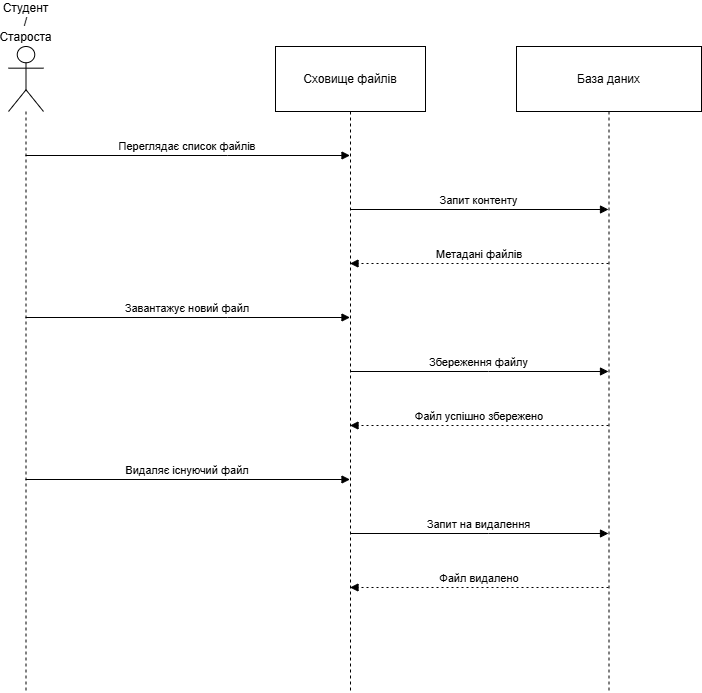

The diagram above was exported from draw.io. Its source (the exported page's mxGraphModel, read from the mxfile embedded in the PNG):
<mxGraphModel dx="1042" dy="2563" grid="1" gridSize="10" guides="1" tooltips="1" connect="1" arrows="1" fold="1" page="1" pageScale="1" pageWidth="1200" pageHeight="1920" math="0" shadow="0">
  <root>
    <mxCell id="0" />
    <mxCell id="1" parent="0" />
    <mxCell id="02etx5NXfFMbHT2FaV97-1" parent="1" style="shape=umlLifeline;perimeter=lifelinePerimeter;whiteSpace=wrap;container=1;dropTarget=0;collapsible=0;recursiveResize=0;outlineConnect=0;portConstraint=eastwest;newEdgeStyle={&quot;edgeStyle&quot;:&quot;elbowEdgeStyle&quot;,&quot;elbow&quot;:&quot;vertical&quot;,&quot;curved&quot;:0,&quot;rounded&quot;:0};participant=umlActor;verticalAlign=bottom;labelPosition=center;verticalLabelPosition=top;align=center;size=65;" value="Студент / Староста" vertex="1">
      <mxGeometry height="646" width="35" x="20" y="20" as="geometry" />
    </mxCell>
    <mxCell id="02etx5NXfFMbHT2FaV97-2" parent="1" style="shape=umlLifeline;perimeter=lifelinePerimeter;whiteSpace=wrap;container=1;dropTarget=0;collapsible=0;recursiveResize=0;outlineConnect=0;portConstraint=eastwest;newEdgeStyle={&quot;edgeStyle&quot;:&quot;elbowEdgeStyle&quot;,&quot;elbow&quot;:&quot;vertical&quot;,&quot;curved&quot;:0,&quot;rounded&quot;:0};size=65;" value="Сховище файлів" vertex="1">
      <mxGeometry height="646" width="150" x="287" y="20" as="geometry" />
    </mxCell>
    <mxCell id="02etx5NXfFMbHT2FaV97-3" parent="1" style="shape=umlLifeline;perimeter=lifelinePerimeter;whiteSpace=wrap;container=1;dropTarget=0;collapsible=0;recursiveResize=0;outlineConnect=0;portConstraint=eastwest;newEdgeStyle={&quot;edgeStyle&quot;:&quot;elbowEdgeStyle&quot;,&quot;elbow&quot;:&quot;vertical&quot;,&quot;curved&quot;:0,&quot;rounded&quot;:0};size=65;" value="База даних" vertex="1">
      <mxGeometry height="646" width="185" x="528" y="20" as="geometry" />
    </mxCell>
    <mxCell id="02etx5NXfFMbHT2FaV97-4" edge="1" parent="1" source="02etx5NXfFMbHT2FaV97-1" style="verticalAlign=bottom;edgeStyle=elbowEdgeStyle;elbow=vertical;curved=0;rounded=0;endArrow=block;" target="02etx5NXfFMbHT2FaV97-2" value="Переглядає список файлів">
      <mxGeometry relative="1" as="geometry">
        <Array as="points">
          <mxPoint x="239" y="129" />
        </Array>
      </mxGeometry>
    </mxCell>
    <mxCell id="02etx5NXfFMbHT2FaV97-5" edge="1" parent="1" source="02etx5NXfFMbHT2FaV97-2" style="verticalAlign=bottom;edgeStyle=elbowEdgeStyle;elbow=vertical;curved=0;rounded=0;endArrow=block;" target="02etx5NXfFMbHT2FaV97-3" value="Запит контенту">
      <mxGeometry relative="1" as="geometry">
        <Array as="points">
          <mxPoint x="500" y="183" />
        </Array>
      </mxGeometry>
    </mxCell>
    <mxCell id="02etx5NXfFMbHT2FaV97-6" edge="1" parent="1" source="02etx5NXfFMbHT2FaV97-3" style="verticalAlign=bottom;edgeStyle=elbowEdgeStyle;elbow=vertical;curved=0;rounded=0;dashed=1;dashPattern=2 3;endArrow=block;" target="02etx5NXfFMbHT2FaV97-2" value="Метадані файлів">
      <mxGeometry relative="1" as="geometry">
        <Array as="points">
          <mxPoint x="503" y="237" />
        </Array>
      </mxGeometry>
    </mxCell>
    <mxCell id="02etx5NXfFMbHT2FaV97-7" edge="1" parent="1" source="02etx5NXfFMbHT2FaV97-1" style="verticalAlign=bottom;edgeStyle=elbowEdgeStyle;elbow=vertical;curved=0;rounded=0;endArrow=block;" target="02etx5NXfFMbHT2FaV97-2" value="Завантажує новий файл">
      <mxGeometry relative="1" as="geometry">
        <Array as="points">
          <mxPoint x="239" y="291" />
        </Array>
      </mxGeometry>
    </mxCell>
    <mxCell id="02etx5NXfFMbHT2FaV97-8" edge="1" parent="1" source="02etx5NXfFMbHT2FaV97-2" style="verticalAlign=bottom;edgeStyle=elbowEdgeStyle;elbow=vertical;curved=0;rounded=0;endArrow=block;" target="02etx5NXfFMbHT2FaV97-3" value="Збереження файлу">
      <mxGeometry relative="1" as="geometry">
        <Array as="points">
          <mxPoint x="500" y="345" />
        </Array>
      </mxGeometry>
    </mxCell>
    <mxCell id="02etx5NXfFMbHT2FaV97-9" edge="1" parent="1" source="02etx5NXfFMbHT2FaV97-3" style="verticalAlign=bottom;edgeStyle=elbowEdgeStyle;elbow=vertical;curved=0;rounded=0;dashed=1;dashPattern=2 3;endArrow=block;" target="02etx5NXfFMbHT2FaV97-2" value="Файл успішно збережено">
      <mxGeometry relative="1" as="geometry">
        <Array as="points">
          <mxPoint x="503" y="399" />
        </Array>
      </mxGeometry>
    </mxCell>
    <mxCell id="02etx5NXfFMbHT2FaV97-10" edge="1" parent="1" source="02etx5NXfFMbHT2FaV97-1" style="verticalAlign=bottom;edgeStyle=elbowEdgeStyle;elbow=vertical;curved=0;rounded=0;endArrow=block;" target="02etx5NXfFMbHT2FaV97-2" value="Видаляє існуючий файл">
      <mxGeometry relative="1" as="geometry">
        <Array as="points">
          <mxPoint x="239" y="453" />
        </Array>
      </mxGeometry>
    </mxCell>
    <mxCell id="02etx5NXfFMbHT2FaV97-11" edge="1" parent="1" source="02etx5NXfFMbHT2FaV97-2" style="verticalAlign=bottom;edgeStyle=elbowEdgeStyle;elbow=vertical;curved=0;rounded=0;endArrow=block;" target="02etx5NXfFMbHT2FaV97-3" value="Запит на видалення">
      <mxGeometry relative="1" as="geometry">
        <Array as="points">
          <mxPoint x="500" y="507" />
        </Array>
      </mxGeometry>
    </mxCell>
    <mxCell id="02etx5NXfFMbHT2FaV97-12" edge="1" parent="1" source="02etx5NXfFMbHT2FaV97-3" style="verticalAlign=bottom;edgeStyle=elbowEdgeStyle;elbow=vertical;curved=0;rounded=0;dashed=1;dashPattern=2 3;endArrow=block;" target="02etx5NXfFMbHT2FaV97-2" value="Файл видалено">
      <mxGeometry relative="1" as="geometry">
        <Array as="points">
          <mxPoint x="503" y="561" />
        </Array>
      </mxGeometry>
    </mxCell>
  </root>
</mxGraphModel>